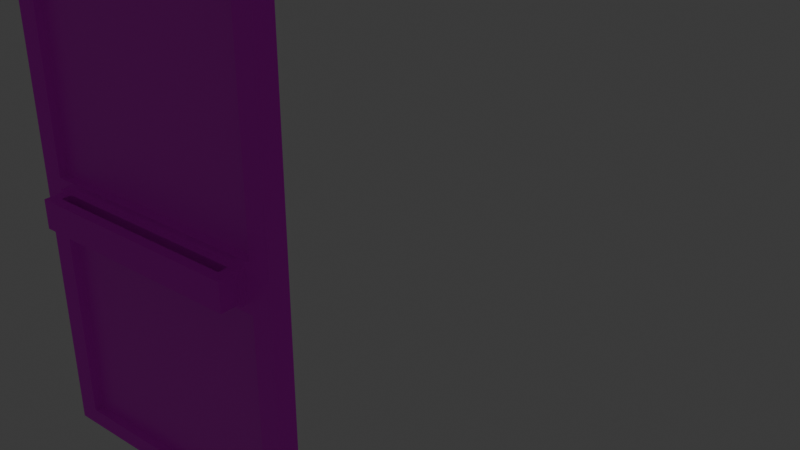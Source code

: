 # Source: OpenAlt_Idle.blend  (saved by Blender 4.2.66; exported with 4.5.12 LTS)
import bpy
from mathutils import Matrix  # noqa: F401  (used for matrix-valued properties, if any)

bpy.ops.wm.read_factory_settings(use_empty=True)
scene = bpy.context.scene
scene.name = 'Scene'

# ---- collections
col_collection = bpy.data.collections.new('Collection'); scene.collection.children.link(col_collection)

# ---- images (referenced by path relative to the original .blend; pixels are not part of the script)
import os
ASSET_DIR = os.environ.get("B2B_ASSET_DIR", "")  # directory of the original .blend (textures are referenced by path, not embedded)
HERE = os.path.dirname(os.path.abspath(__file__))  # packed textures are extracted next to this script under _unpacked/

def load_image(name, relpath, width, height, colorspace="sRGB"):
    """Load a texture the original file referenced (path relative to the .blend, or extracted next to this script)."""
    p = next((c for c in (os.path.join(HERE, relpath), os.path.join(ASSET_DIR, relpath)) if relpath and os.path.exists(c)), "")
    if p:
        img = bpy.data.images.load(p, check_existing=True)
        img.name = name
    else:  # same state as the original file: an image datablock whose file is absent (Cycles renders it pink)
        img = bpy.data.images.new(name, width, height)
        img.source = "FILE"
        img.filepath = "//" + (relpath or name)
    img.colorspace_settings.name = colorspace
    return img
img_skybox_png = load_image('Skybox.png', 'Skybox.png', 1024, 1024, 'sRGB')
img_road_png = load_image('ROAD.png', 'ROAD.png', 1024, 1024, 'sRGB')
img_sidewalk_png = load_image('SideWalk.png', 'SideWalk.png', 1024, 1024, 'sRGB')
img_drop_in_celings_png = load_image('Drop in celings.png', 'Drop in celings.png', 1024, 1024, 'sRGB')
img_drop_in_celings_emissive_map_png = load_image('Drop in celings emissive map.png', 'Drop in celings emissive map.png', 1024, 1024, 'sRGB')
img_wood_paneling_png = load_image('Wood Paneling.png', 'Wood Paneling.png', 1024, 1024, 'sRGB')
img_metal_png = load_image('Metal.png', 'Metal.png', 1024, 1024, 'sRGB')
img_wall_png = load_image('Wall.png', 'Wall.png', 1024, 1024, 'sRGB')
img_wall_white_png = load_image('Wall_White.png', 'Wall_White.png', 1024, 1024, 'sRGB')
img_tile_png = load_image('Tile.png', 'Tile.png', 1024, 1024, 'sRGB')
img_law_office_logo_png = load_image('law office logo.png', 'law office logo.png', 1024, 1024, 'sRGB')

# ---- materials (node trees are filled in below, after node groups)
mat_material_001 = bpy.data.materials.new('Material.001')
mat_material_001.alpha_threshold = 0.0
mat_material_001.use_backface_culling = True
mat_material_001.roughness = 0.5
mat_material_001.line_color = (0.0, 0.0, 0.0, 1.0)
mat_sky = bpy.data.materials.new('Sky')
mat_sky.use_backface_culling = True
mat_sky.use_backface_culling_shadow = True
mat_road = bpy.data.materials.new('Road')
mat_road.use_backface_culling = True
mat_road.use_backface_culling_shadow = True
mat_sidewalk = bpy.data.materials.new('Sidewalk')
mat_car1 = bpy.data.materials.new('Car1')
mat_car_window = bpy.data.materials.new('Car Window')
mat_car_2 = bpy.data.materials.new('Car 2')
mat_dropped_celings = bpy.data.materials.new('Dropped celings')
mat_dropped_celings.use_backface_culling = True
mat_dropped_celings.use_backface_culling_shadow = True
mat_wood_panels = bpy.data.materials.new('Wood Panels')
mat_wood_panels.use_backface_culling = True
mat_wood_panels.use_backface_culling_shadow = True
mat_car_4 = bpy.data.materials.new('Car 4')
mat_metal = bpy.data.materials.new('Metal')
mat_wall = bpy.data.materials.new('Wall')
mat_wallwhite = bpy.data.materials.new('WallWhite')
mat_tile = bpy.data.materials.new('Tile')
mat_lawyer_window = bpy.data.materials.new('Lawyer Window')
mat_lawyer_window.use_backface_culling = True
mat_lawyer_window.use_backface_culling_shadow = True

# ---- material node trees
mat_material_001.use_nodes = True; mat_material_001.node_tree.nodes.clear()
_N = mat_material_001.node_tree.nodes; _L = mat_material_001.node_tree.links
n0 = _N.new('ShaderNodeOutputMaterial'); n0.name = 'Material Output'; n0.location = (300, 300)
n1 = _N.new('ShaderNodeBsdfPrincipled'); n1.name = 'Principled BSDF'; n1.location = (10, 300)
n1.inputs[3].default_value = 1.45
_L.new(n1.outputs[0], n0.inputs[0])
n0.is_active_output = True
mat_sky.use_nodes = True; mat_sky.node_tree.nodes.clear()
_N = mat_sky.node_tree.nodes; _L = mat_sky.node_tree.links
n0 = _N.new('ShaderNodeBsdfPrincipled'); n0.name = 'Principled BSDF'; n0.location = (10, 300)
n0.inputs[28].default_value = 1.1
n1 = _N.new('ShaderNodeOutputMaterial'); n1.name = 'Material Output'; n1.location = (300, 300)
n2 = _N.new('ShaderNodeTexImage'); n2.name = 'Image Texture'; n2.location = (-280, 280)
n2.image = img_skybox_png
n3 = _N.new('ShaderNodeTexImage'); n3.name = 'Image Texture.001'; n3.location = (-280, -240)
n3.image = img_skybox_png
_L.new(n0.outputs[0], n1.inputs[0])
_L.new(n2.outputs[0], n0.inputs[0])
_L.new(n3.outputs[0], n0.inputs[27])
n1.is_active_output = True
mat_road.use_nodes = True; mat_road.node_tree.nodes.clear()
_N = mat_road.node_tree.nodes; _L = mat_road.node_tree.links
n0 = _N.new('ShaderNodeBsdfPrincipled'); n0.name = 'Principled BSDF'; n0.location = (10, 300)
n0.inputs[2].default_value = 1.0
n1 = _N.new('ShaderNodeOutputMaterial'); n1.name = 'Material Output'; n1.location = (300, 300)
n2 = _N.new('ShaderNodeTexImage'); n2.name = 'Image Texture'; n2.location = (-280, 280)
n2.image = img_road_png
_L.new(n0.outputs[0], n1.inputs[0])
_L.new(n2.outputs[0], n0.inputs[0])
n1.is_active_output = True
mat_sidewalk.use_nodes = True; mat_sidewalk.node_tree.nodes.clear()
_N = mat_sidewalk.node_tree.nodes; _L = mat_sidewalk.node_tree.links
n0 = _N.new('ShaderNodeBsdfPrincipled'); n0.name = 'Principled BSDF'; n0.location = (10, 300)
n0.inputs[2].default_value = 1.0
n1 = _N.new('ShaderNodeOutputMaterial'); n1.name = 'Material Output'; n1.location = (300, 300)
n2 = _N.new('ShaderNodeTexImage'); n2.name = 'Image Texture'; n2.location = (-280, 280)
n2.image = img_sidewalk_png
_L.new(n0.outputs[0], n1.inputs[0])
_L.new(n2.outputs[0], n0.inputs[0])
n1.is_active_output = True
mat_car1.use_nodes = True; mat_car1.node_tree.nodes.clear()
_N = mat_car1.node_tree.nodes; _L = mat_car1.node_tree.links
n0 = _N.new('ShaderNodeBsdfPrincipled'); n0.name = 'Principled BSDF'; n0.location = (10, 300)
n0.inputs[0].default_value = (0.8002, 0.658, 0.1613, 1.0)
n0.inputs[2].default_value = 0.3937
n1 = _N.new('ShaderNodeOutputMaterial'); n1.name = 'Material Output'; n1.location = (300, 300)
_L.new(n0.outputs[0], n1.inputs[0])
n1.is_active_output = True
mat_car_window.use_nodes = True; mat_car_window.node_tree.nodes.clear()
_N = mat_car_window.node_tree.nodes; _L = mat_car_window.node_tree.links
n0 = _N.new('ShaderNodeBsdfPrincipled'); n0.name = 'Principled BSDF'; n0.location = (10, 300)
n0.inputs[0].default_value = (0.0, 0.0, 0.0, 1.0)
n0.inputs[2].default_value = 0.0
n1 = _N.new('ShaderNodeOutputMaterial'); n1.name = 'Material Output'; n1.location = (300, 300)
_L.new(n0.outputs[0], n1.inputs[0])
n1.is_active_output = True
mat_car_2.use_nodes = True; mat_car_2.node_tree.nodes.clear()
_N = mat_car_2.node_tree.nodes; _L = mat_car_2.node_tree.links
n0 = _N.new('ShaderNodeBsdfPrincipled'); n0.name = 'Principled BSDF'; n0.location = (10, 300)
n0.inputs[0].default_value = (0.8001, 0.0284, 0.04093, 1.0)
n1 = _N.new('ShaderNodeOutputMaterial'); n1.name = 'Material Output'; n1.location = (300, 300)
_L.new(n0.outputs[0], n1.inputs[0])
n1.is_active_output = True
mat_dropped_celings.use_nodes = True; mat_dropped_celings.node_tree.nodes.clear()
_N = mat_dropped_celings.node_tree.nodes; _L = mat_dropped_celings.node_tree.links
n0 = _N.new('ShaderNodeBsdfPrincipled'); n0.name = 'Principled BSDF'; n0.location = (10, 300)
n0.inputs[28].default_value = 0.8
n1 = _N.new('ShaderNodeOutputMaterial'); n1.name = 'Material Output'; n1.location = (300, 300)
n2 = _N.new('ShaderNodeTexImage'); n2.name = 'Image Texture'; n2.location = (-280, 280)
n2.image = img_drop_in_celings_png
n3 = _N.new('ShaderNodeTexImage'); n3.name = 'Image Texture.001'; n3.location = (-280, -240)
n3.image = img_drop_in_celings_emissive_map_png
_L.new(n0.outputs[0], n1.inputs[0])
_L.new(n2.outputs[0], n0.inputs[0])
_L.new(n3.outputs[0], n0.inputs[27])
n1.is_active_output = True
mat_wood_panels.use_nodes = True; mat_wood_panels.node_tree.nodes.clear()
_N = mat_wood_panels.node_tree.nodes; _L = mat_wood_panels.node_tree.links
n0 = _N.new('ShaderNodeBsdfPrincipled'); n0.name = 'Principled BSDF'; n0.location = (10, 300)
n0.inputs[2].default_value = 1.0
n1 = _N.new('ShaderNodeOutputMaterial'); n1.name = 'Material Output'; n1.location = (300, 300)
n2 = _N.new('ShaderNodeTexImage'); n2.name = 'Image Texture'; n2.location = (-280, 280)
n2.image = img_wood_paneling_png
_L.new(n0.outputs[0], n1.inputs[0])
_L.new(n2.outputs[0], n0.inputs[0])
n1.is_active_output = True
mat_car_4.use_nodes = True; mat_car_4.node_tree.nodes.clear()
_N = mat_car_4.node_tree.nodes; _L = mat_car_4.node_tree.links
n0 = _N.new('ShaderNodeBsdfPrincipled'); n0.name = 'Principled BSDF'; n0.location = (10, 300)
n0.inputs[0].default_value = (0.2776, 0.2948, 0.8001, 1.0)
n1 = _N.new('ShaderNodeOutputMaterial'); n1.name = 'Material Output'; n1.location = (300, 300)
_L.new(n0.outputs[0], n1.inputs[0])
n1.is_active_output = True
mat_metal.use_nodes = True; mat_metal.node_tree.nodes.clear()
_N = mat_metal.node_tree.nodes; _L = mat_metal.node_tree.links
n0 = _N.new('ShaderNodeBsdfPrincipled'); n0.name = 'Principled BSDF'; n0.location = (10, 300)
n0.inputs[1].default_value = 0.7402
n0.inputs[2].default_value = 0.5315
n1 = _N.new('ShaderNodeOutputMaterial'); n1.name = 'Material Output'; n1.location = (300, 300)
n2 = _N.new('ShaderNodeTexImage'); n2.name = 'Image Texture'; n2.location = (-280, 280)
n2.image = img_metal_png
_L.new(n0.outputs[0], n1.inputs[0])
_L.new(n2.outputs[0], n0.inputs[0])
n1.is_active_output = True
mat_wall.use_nodes = True; mat_wall.node_tree.nodes.clear()
_N = mat_wall.node_tree.nodes; _L = mat_wall.node_tree.links
n0 = _N.new('ShaderNodeBsdfPrincipled'); n0.name = 'Principled BSDF'; n0.location = (10, 300)
n1 = _N.new('ShaderNodeOutputMaterial'); n1.name = 'Material Output'; n1.location = (300, 300)
n2 = _N.new('ShaderNodeTexImage'); n2.name = 'Image Texture'; n2.location = (-280, 280)
n2.image = img_wall_png
_L.new(n0.outputs[0], n1.inputs[0])
_L.new(n2.outputs[0], n0.inputs[0])
n1.is_active_output = True
mat_wallwhite.use_nodes = True; mat_wallwhite.node_tree.nodes.clear()
_N = mat_wallwhite.node_tree.nodes; _L = mat_wallwhite.node_tree.links
n0 = _N.new('ShaderNodeBsdfPrincipled'); n0.name = 'Principled BSDF'; n0.location = (10, 300)
n1 = _N.new('ShaderNodeOutputMaterial'); n1.name = 'Material Output'; n1.location = (300, 300)
n2 = _N.new('ShaderNodeTexImage'); n2.name = 'Image Texture'; n2.location = (-280, 280)
n2.image = img_wall_white_png
_L.new(n0.outputs[0], n1.inputs[0])
_L.new(n2.outputs[0], n0.inputs[0])
n1.is_active_output = True
mat_tile.use_nodes = True; mat_tile.node_tree.nodes.clear()
_N = mat_tile.node_tree.nodes; _L = mat_tile.node_tree.links
n0 = _N.new('ShaderNodeBsdfPrincipled'); n0.name = 'Principled BSDF'; n0.location = (10, 300)
n1 = _N.new('ShaderNodeOutputMaterial'); n1.name = 'Material Output'; n1.location = (300, 300)
n2 = _N.new('ShaderNodeTexImage'); n2.name = 'Image Texture'; n2.location = (-280, 280)
n2.image = img_tile_png
_L.new(n0.outputs[0], n1.inputs[0])
_L.new(n2.outputs[0], n0.inputs[0])
n1.is_active_output = True
mat_lawyer_window.use_nodes = True; mat_lawyer_window.node_tree.nodes.clear()
_N = mat_lawyer_window.node_tree.nodes; _L = mat_lawyer_window.node_tree.links
n0 = _N.new('ShaderNodeBsdfPrincipled'); n0.name = 'Principled BSDF'; n0.location = (10, 300)
n1 = _N.new('ShaderNodeOutputMaterial'); n1.name = 'Material Output'; n1.location = (300, 300)
n2 = _N.new('ShaderNodeTexImage'); n2.name = 'Image Texture'; n2.location = (-280, 280)
n2.image = img_law_office_logo_png
_L.new(n0.outputs[0], n1.inputs[0])
_L.new(n2.outputs[0], n0.inputs[0])
_L.new(n2.outputs[1], n0.inputs[4])
n1.is_active_output = True

# ---- world
world_world = bpy.data.worlds.new('World'); scene.world = world_world
world_world.use_nodes = True; world_world.node_tree.nodes.clear()
_N = world_world.node_tree.nodes; _L = world_world.node_tree.links
n0 = _N.new('ShaderNodeOutputWorld'); n0.name = 'World Output'; n0.location = (300, 300)
n1 = _N.new('ShaderNodeBackground'); n1.name = 'Background'; n1.location = (10, 300)
n1.inputs[0].default_value = (0.05088, 0.05088, 0.05088, 1.0)
_L.new(n1.outputs[0], n0.inputs[0])
n0.is_active_output = True
world_world.color = (0.05088, 0.05088, 0.05088)
world_world.sun_shadow_jitter_overblur = 0.0

# ---- meshes
me_cube_001 = bpy.data.meshes.new('Cube.001')
me_cube_001.from_pydata([(-0.5401, -0.03876, 1.023), (0.54, -0.03876, 1.023), (-0.5398, -0.03876, -0.6844), (0.54, -0.03876, -0.6844), (0.54, -0.03876, -0.8733), (-0.5398, -0.03876, -0.8733), (-0.4593, -0.03876, 0.9224), (0.4591, -0.03876, 0.9224), (-0.459, -0.03876, 0.2236), (0.4591, -0.03876, 0.2236), (0.4316, -0.03876, 0.1188), (-0.4315, -0.03876, 0.1188), (-0.4317, -0.03876, -0.005176), (0.4316, -0.03876, -0.005176), (-0.459, -0.03876, -0.7315), (0.4591, -0.03876, -0.7315), (0.4591, -0.03876, -0.8088), (-0.459, -0.03876, -0.8088), (-0.4591, 0.004447, 0.1463), (0.4591, 0.004447, 0.1463), (-0.4593, 0.004447, 0.9224), (0.4591, 0.004447, 0.9224), (0.4591, 0.004447, 0.2236), (-0.4592, 0.004447, 0.2236), (-0.4591, 0.004447, -0.8088), (0.4591, 0.004447, -0.8088), (-0.4593, 0.004447, -0.03268), (0.4591, 0.004447, -0.03268), (0.4591, 0.004447, -0.7315), (-0.4592, 0.004447, -0.7315), (0.4591, -0.03876, 0.1463), (-0.459, -0.03876, 0.1463), (-0.4593, -0.03876, -0.03268), (0.4591, -0.03876, -0.03268), (0.4241, -0.06342, 0.1112), (-0.424, -0.06342, 0.1112), (-0.4242, -0.06342, 0.002365), (0.4241, -0.06342, 0.002365), (0.3979, -0.03876, 0.1463), (-0.3978, -0.03876, 0.1463), (-0.3981, -0.03876, -0.03268), (0.3979, -0.03876, -0.03268), (0.3741, -0.03876, 0.1188), (-0.374, -0.03876, 0.1188), (-0.3742, -0.03876, -0.005176), (0.3741, -0.03876, -0.005176), (0.3816, -0.06342, 0.1112), (-0.3815, -0.06342, 0.1112), (-0.3817, -0.06342, 0.002365), (0.3816, -0.06342, 0.002365), (-0.374, -0.06342, 0.1188), (-0.4315, -0.06342, 0.1188), (0.3741, -0.06342, -0.005176), (0.4316, -0.06342, -0.005176), (0.4316, -0.06342, 0.1188), (-0.4317, -0.06342, -0.005176), (0.3741, -0.06342, 0.1188), (-0.3742, -0.06342, -0.005176), (-0.3815, -0.09199, 0.1112), (-0.424, -0.09199, 0.1112), (0.3816, -0.09199, 0.002365), (0.4241, -0.09199, 0.002365), (0.4241, -0.09199, 0.1112), (-0.4242, -0.09199, 0.002365), (0.3816, -0.09199, 0.1112), (-0.3817, -0.09199, 0.002365), (-0.3815, -0.1301, 0.1112), (-0.424, -0.1301, 0.1112), (0.3816, -0.1301, 0.002365), (0.4241, -0.1301, 0.002365), (0.4241, -0.1301, 0.1112), (-0.4242, -0.1301, 0.002365), (0.3816, -0.1301, 0.1112), (-0.3817, -0.1301, 0.002365), (-3.695e-05, -0.09199, 0.1112), (-3.695e-05, -0.09199, 0.002365), (-3.695e-05, -0.1301, 0.1112), (-3.695e-05, -0.1301, 0.002365), (0.54, 1.144e-05, 1.023), (0.54, 1.144e-05, -0.6844), (-0.54, 1.144e-05, -0.6844), (-0.5401, 0.03878, 1.023), (0.54, 0.03878, 1.023), (-0.5398, 0.03878, -0.6844), (0.54, 0.03878, -0.6844), (0.54, 0.03878, -0.8733), (-0.5398, 0.03878, -0.8733), (-0.4593, 0.03878, 0.9224), (0.4591, 0.03878, 0.9224), (-0.459, 0.03878, 0.2236), (0.4591, 0.03878, 0.2236), (0.4316, 0.03878, 0.1188), (-0.4315, 0.03878, 0.1188), (-0.4317, 0.03878, -0.005176), (0.4316, 0.03878, -0.005176), (-0.459, 0.03878, -0.7315), (0.4591, 0.03878, -0.7315), (0.4591, 0.03878, -0.8088), (-0.459, 0.03878, -0.8088), (-0.4591, -0.004425, 0.1463), (0.4591, -0.004425, 0.1463), (-0.4593, -0.004425, 0.9224), (0.4591, -0.004425, 0.9224), (0.4591, -0.004425, 0.2236), (-0.4592, -0.004425, 0.2236), (-0.4591, -0.004425, -0.8088), (0.4591, -0.004425, -0.8088), (-0.4593, -0.004425, -0.03268), (0.4591, -0.004425, -0.03268), (0.4591, -0.004425, -0.7315), (-0.4592, -0.004425, -0.7315), (0.4591, 0.03878, 0.1463), (-0.459, 0.03878, 0.1463), (-0.4593, 0.03878, -0.03268), (0.4591, 0.03878, -0.03268), (0.4241, 0.06344, 0.1112), (-0.424, 0.06344, 0.1112), (-0.4242, 0.06344, 0.002365), (0.4241, 0.06344, 0.002365), (0.3979, 0.03878, 0.1463), (-0.3978, 0.03878, 0.1463), (-0.3981, 0.03878, -0.03268), (0.3979, 0.03878, -0.03268), (0.3741, 0.03878, 0.1188), (-0.374, 0.03878, 0.1188), (-0.3742, 0.03878, -0.005176), (0.3741, 0.03878, -0.005176), (0.3816, 0.06344, 0.1112), (-0.3815, 0.06344, 0.1112), (-0.3817, 0.06344, 0.002365), (0.3816, 0.06344, 0.002365), (-0.374, 0.06344, 0.1188), (-0.4315, 0.06344, 0.1188), (0.3741, 0.06344, -0.005176), (0.4316, 0.06344, -0.005176), (0.4316, 0.06344, 0.1188), (-0.4317, 0.06344, -0.005176), (0.3741, 0.06344, 0.1188), (-0.3742, 0.06344, -0.005176), (-0.3815, 0.09202, 0.1112), (-0.424, 0.09202, 0.1112), (0.3816, 0.09202, 0.002365), (0.4241, 0.09202, 0.002365), (0.4241, 0.09202, 0.1112), (-0.4242, 0.09202, 0.002365), (0.3816, 0.09202, 0.1112), (-0.3817, 0.09202, 0.002365), (-0.3815, 0.1301, 0.1112), (-0.424, 0.1301, 0.1112), (0.3816, 0.1301, 0.002365), (0.4241, 0.1301, 0.002365), (0.4241, 0.1301, 0.1112), (-0.4242, 0.1301, 0.002365), (0.3816, 0.1301, 0.1112), (-0.3817, 0.1301, 0.002365), (-3.719e-05, 0.09202, 0.1112), (-3.719e-05, 0.09202, 0.002365), (-3.719e-05, 0.1301, 0.1112), (-3.719e-05, 0.1301, 0.002365), (-0.54, 1.144e-05, -0.8733), (0.54, 1.144e-05, -0.8733), (-0.5401, 1.144e-05, 1.023)], [], [(1, 0, 6, 7), (3, 1, 7, 9), (9, 30, 33, 3), (15, 3, 33), (3, 15, 4), (15, 16, 4), (5, 4, 16, 17), (2, 5, 17, 14), (14, 32, 2), (2, 32, 0), (31, 8, 0, 32), (6, 0, 8), (11, 12, 55, 51), (31, 18, 23, 8), (7, 21, 22, 9), (30, 19, 18, 31, 39, 38), (8, 23, 20, 6), (9, 22, 19, 30), (6, 20, 21, 7), (17, 24, 29, 14), (33, 27, 28, 15), (16, 25, 24, 17), (14, 29, 26, 32), (15, 28, 25, 16), (32, 26, 27, 33, 41, 40), (24, 25, 28, 27, 26, 29), (18, 19, 22, 21, 20, 23), (42, 10, 30, 38), (44, 12, 32, 40), (10, 13, 33, 30), (12, 11, 31, 32), (34, 46, 64, 62), (45, 13, 53, 52), (13, 10, 54, 53), (43, 11, 51, 50), (10, 42, 56, 54), (42, 43, 50, 56), (12, 44, 57, 55), (44, 45, 52, 57), (46, 49, 60, 64), (56, 50, 57, 52), (13, 45, 41, 33), (45, 44, 40, 41), (11, 43, 39, 31), (43, 42, 38, 39), (35, 47, 50, 51), (37, 49, 52, 53), (34, 37, 53, 54), (36, 35, 51, 55), (46, 34, 54, 56), (48, 36, 55, 57), (49, 46, 56, 52), (47, 48, 57, 50), (59, 63, 71, 67), (63, 65, 73, 71), (37, 34, 62, 61), (47, 35, 59, 58), (48, 47, 58, 65), (36, 48, 65, 63), (35, 36, 63, 59), (49, 37, 61, 60), (66, 67, 71, 73), (70, 72, 68, 69), (60, 61, 69, 68), (60, 68, 77, 75), (62, 64, 72, 70), (61, 62, 70, 69), (58, 59, 67, 66), (66, 73, 77, 76), (74, 75, 77, 76), (64, 60, 75, 74), (73, 65, 75, 77), (68, 72, 76, 77), (58, 66, 76, 74), (72, 64, 74, 76), (65, 58, 74, 75), (5, 2, 80, 159), (1, 3, 79, 78), (4, 5, 159, 160), (2, 0, 161, 80), (3, 4, 160, 79), (0, 1, 78, 161), (82, 88, 87, 81), (84, 90, 88, 82), (90, 84, 114, 111), (96, 114, 84), (84, 85, 96), (96, 85, 97), (86, 98, 97, 85), (83, 95, 98, 86), (95, 83, 113), (83, 81, 113), (112, 113, 81, 89), (87, 89, 81), (92, 132, 136, 93), (112, 89, 104, 99), (88, 90, 103, 102), (111, 119, 120, 112, 99, 100), (89, 87, 101, 104), (90, 111, 100, 103), (87, 88, 102, 101), (98, 95, 110, 105), (114, 96, 109, 108), (97, 98, 105, 106), (95, 113, 107, 110), (96, 97, 106, 109), (113, 121, 122, 114, 108, 107), (105, 110, 107, 108, 109, 106), (99, 104, 101, 102, 103, 100), (123, 119, 111, 91), (125, 121, 113, 93), (91, 111, 114, 94), (93, 113, 112, 92), (115, 143, 145, 127), (126, 133, 134, 94), (94, 134, 135, 91), (124, 131, 132, 92), (91, 135, 137, 123), (123, 137, 131, 124), (93, 136, 138, 125), (125, 138, 133, 126), (127, 145, 141, 130), (137, 133, 138, 131), (94, 114, 122, 126), (126, 122, 121, 125), (92, 112, 120, 124), (124, 120, 119, 123), (116, 132, 131, 128), (118, 134, 133, 130), (115, 135, 134, 118), (117, 136, 132, 116), (127, 137, 135, 115), (129, 138, 136, 117), (130, 133, 137, 127), (128, 131, 138, 129), (140, 148, 152, 144), (144, 152, 154, 146), (118, 142, 143, 115), (128, 139, 140, 116), (129, 146, 139, 128), (117, 144, 146, 129), (116, 140, 144, 117), (130, 141, 142, 118), (147, 154, 152, 148), (151, 150, 149, 153), (141, 149, 150, 142), (141, 156, 158, 149), (143, 151, 153, 145), (142, 150, 151, 143), (139, 147, 148, 140), (147, 157, 158, 154), (155, 157, 158, 156), (145, 155, 156, 141), (154, 158, 156, 146), (149, 158, 157, 153), (139, 155, 157, 147), (153, 157, 155, 145), (146, 156, 155, 139), (86, 159, 80, 83), (82, 78, 79, 84), (85, 160, 159, 86), (83, 80, 161, 81), (84, 79, 160, 85), (81, 161, 78, 82)])
me_cube_001.polygons.foreach_set('material_index', [10, 10, 10, 10, 10, 10, 10, 10, 10, 10, 10, 10, 10, 10, 10, 10, 10, 10, 10, 10, 10, 10, 10, 10, 10, 14, 14, 10, 10, 10, 10, 10, 10, 10, 10, 10, 10, 10, 10, 10, 10, 10, 10, 10, 10, 10, 10, 10, 10, 10, 10, 10, 10, 10, 10, 10, 10, 10, 10, 10, 10, 10, 10, 10, 10, 10, 10, 10, 10, 10, 10, 10, 10, 10, 10, 10, 10, 10, 10, 10, 10, 10, 10, 10, 10, 10, 10, 10, 10, 10, 10, 10, 10, 10, 10, 10, 10, 10, 10, 10, 10, 10, 10, 10, 10, 10, 10, 14, 14, 10, 10, 10, 10, 10, 10, 10, 10, 10, 10, 10, 10, 10, 10, 10, 10, 10, 10, 10, 10, 10, 10, 10, 10, 10, 10, 10, 10, 10, 10, 10, 10, 10, 10, 10, 10, 10, 10, 10, 10, 10, 10, 10, 10, 10, 10, 10, 10, 10, 10, 10, 10, 10, 10, 10])
_uv = me_cube_001.uv_layers.new(name='UVMap')
_uv.uv.foreach_set('vector', [1.6, 2.193, -0.39, 2.193, -0.2411, 2.008, 1.451, 2.008, 1.6, -0.952, 1.6, 2.193, 1.451, 2.008, 1.451, 0.7205, 1.451, 0.7205, 1.451, 0.5781, 1.451, 0.2484, 1.6, -0.952, 1.451, -1.039, 1.6, -0.952, 1.451, 0.2484, 1.6, -0.952, 1.451, -1.039, 1.6, -1.3, 1.451, -1.039, 1.451, -1.181, 1.6, -1.3, -0.3894, -1.3, 1.6, -1.3, 1.451, -1.181, -0.2406, -1.181, -0.3895, -0.952, -0.3894, -1.3, -0.2406, -1.181, -0.2406, -1.039, -0.2406, -1.039, -0.2411, 0.2484, -0.3895, -0.952, -0.3895, -0.952, -0.2411, 0.2484, -0.39, 2.193, -0.2406, 0.5781, -0.2406, 0.7205, -0.39, 2.193, -0.2411, 0.2484, -0.2411, 2.008, -0.39, 2.193, -0.2406, 0.7205, -0.19, 0.5274, -0.1904, 0.2991, -0.1904, 0.2991, -0.19, 0.5274, 0.9976, -0.4555, 1.036, -0.4998, 1.139, -0.2665, 1.082, -0.2559, 0.03821, 1.409, 0.001954, 1.44, 0.01025, -0.2203, 0.05481, -0.2083, 0.1009, -0.3506, 0.07398, -0.393, 1.036, -0.4998, 0.9976, -0.4555, 0.9379, -0.4485, 0.1607, -0.3576, 1.082, -0.2559, 1.139, -0.2665, 0.782, 1.453, 0.7503, 1.411, 0.05481, -0.2083, 0.01025, -0.2203, 0.07398, -0.393, 0.1009, -0.3506, 0.7503, 1.411, 0.782, 1.453, 0.001954, 1.44, 0.03821, 1.409, 0.9976, -0.4555, 1.036, -0.4998, 1.139, -0.2665, 1.082, -0.2559, 0.03821, 1.409, 0.001954, 1.44, 0.01025, -0.2203, 0.05481, -0.2083, 0.1009, -0.3506, 0.07398, -0.393, 1.036, -0.4998, 0.9976, -0.4555, 1.082, -0.2559, 1.139, -0.2665, 0.782, 1.453, 0.7503, 1.411, 0.05481, -0.2083, 0.01025, -0.2203, 0.07398, -0.393, 0.1009, -0.3506, 0.7503, 1.411, 0.782, 1.453, 0.001954, 1.44, 0.03821, 1.409, 0.08568, 1.409, 0.7028, 1.411, 0.0, 0.0, 0.0, 0.0, 0.0, 0.0, 0.0, 0.0, 0.0, 0.0, 0.0, 0.0, 0.0, 0.0, 0.0, 0.0, 0.0, 0.0, 0.0, 0.0, 0.0, 0.0, 0.0, 0.0, 1.294, 0.5274, 1.4, 0.5274, 1.451, 0.5781, 1.338, 0.5781, -0.08433, 0.2991, -0.1904, 0.2991, -0.2411, 0.2484, -0.1283, 0.2484, 1.4, 0.5274, 1.4, 0.2991, 1.451, 0.2484, 1.451, 0.5781, -0.1904, 0.2991, -0.19, 0.5274, -0.2406, 0.5781, -0.2411, 0.2484, 1.386, 0.5135, 1.308, 0.5135, 1.308, 0.5135, 1.386, 0.5135, 1.294, 0.2991, 1.4, 0.2991, 1.4, 0.2991, 1.294, 0.2991, 1.4, 0.2991, 1.4, 0.5274, 1.4, 0.5274, 1.4, 0.2991, -0.08399, 0.5274, -0.19, 0.5274, -0.19, 0.5274, -0.08399, 0.5274, 1.4, 0.5274, 1.294, 0.5274, 1.294, 0.5274, 1.4, 0.5274, 1.294, 0.5274, -0.08399, 0.5274, -0.08399, 0.5274, 1.294, 0.5274, -0.1904, 0.2991, -0.08433, 0.2991, -0.08433, 0.2991, -0.1904, 0.2991, -0.08433, 0.2991, 1.294, 0.2991, 1.294, 0.2991, -0.08433, 0.2991, 1.308, 0.5135, 1.308, 0.313, 1.308, 0.313, 1.308, 0.5135, 1.294, 0.5274, -0.08399, 0.5274, -0.08433, 0.2991, 1.294, 0.2991, 1.4, 0.2991, 1.294, 0.2991, 1.338, 0.2484, 1.451, 0.2484, 1.294, 0.2991, -0.08433, 0.2991, -0.1283, 0.2484, 1.338, 0.2484, -0.19, 0.5274, -0.08399, 0.5274, -0.1278, 0.5781, -0.2406, 0.5781, -0.08399, 0.5274, 1.294, 0.5274, 1.338, 0.5781, -0.1278, 0.5781, -0.1761, 0.5135, -0.0979, 0.5135, -0.08399, 0.5274, -0.19, 0.5274, 1.386, 0.313, 1.308, 0.313, 1.294, 0.2991, 1.4, 0.2991, 1.386, 0.5135, 1.386, 0.313, 1.4, 0.2991, 1.4, 0.5274, -0.1764, 0.313, -0.1761, 0.5135, -0.19, 0.5274, -0.1904, 0.2991, 1.308, 0.5135, 1.386, 0.5135, 1.4, 0.5274, 1.294, 0.5274, -0.0982, 0.313, -0.1764, 0.313, -0.1904, 0.2991, -0.08433, 0.2991, 1.308, 0.313, 1.308, 0.5135, 1.294, 0.5274, 1.294, 0.2991, -0.0979, 0.5135, -0.0982, 0.313, -0.08433, 0.2991, -0.08399, 0.5274, -0.1761, 0.5135, -0.1764, 0.313, -0.1764, 0.313, -0.1761, 0.5135, -0.1764, 0.313, -0.0982, 0.313, -0.0982, 0.313, -0.1764, 0.313, 1.386, 0.313, 1.386, 0.5135, 1.386, 0.5135, 1.386, 0.313, -0.0979, 0.5135, -0.1761, 0.5135, -0.1761, 0.5135, -0.0979, 0.5135, -0.0982, 0.313, -0.0979, 0.5135, -0.0979, 0.5135, -0.0982, 0.313, -0.1764, 0.313, -0.0982, 0.313, -0.0982, 0.313, -0.1764, 0.313, -0.1761, 0.5135, -0.1764, 0.313, -0.1764, 0.313, -0.1761, 0.5135, 1.308, 0.313, 1.386, 0.313, 1.386, 0.313, 1.308, 0.313, -0.0979, 0.5135, -0.1761, 0.5135, -0.1764, 0.313, -0.0982, 0.313, 1.386, 0.5135, 1.308, 0.5135, 1.308, 0.313, 1.386, 0.313, 1.308, 0.313, 1.386, 0.313, 1.386, 0.313, 1.308, 0.313, 1.308, 0.313, 1.308, 0.313, 1.308, 0.313, 1.308, 0.313, 1.386, 0.5135, 1.308, 0.5135, 1.308, 0.5135, 1.386, 0.5135, 1.386, 0.313, 1.386, 0.5135, 1.386, 0.5135, 1.386, 0.313, -0.0979, 0.5135, -0.1761, 0.5135, -0.1761, 0.5135, -0.0979, 0.5135, -0.0979, 0.5135, -0.0982, 0.313, -0.0982, 0.313, -0.0979, 0.5135, 1.308, 0.5135, 1.308, 0.313, 1.308, 0.313, 1.308, 0.5135, 1.308, 0.5135, 1.308, 0.313, 1.308, 0.313, 1.308, 0.5135, -0.0982, 0.313, -0.0982, 0.313, -0.0982, 0.313, -0.0982, 0.313, 1.308, 0.313, 1.308, 0.5135, 1.308, 0.5135, 1.308, 0.313, -0.0979, 0.5135, -0.0979, 0.5135, -0.0979, 0.5135, -0.0979, 0.5135, 1.308, 0.5135, 1.308, 0.5135, 1.308, 0.5135, 1.308, 0.5135, -0.0982, 0.313, -0.0979, 0.5135, -0.0979, 0.5135, -0.0982, 0.313, 0.9976, -0.4555, 1.082, -0.2559, 1.139, -0.2665, 1.036, -0.4998, 0.03821, 1.409, 0.05481, -0.2083, 0.01025, -0.2203, 0.001954, 1.44, 0.1009, -0.3506, 0.9976, -0.4555, 1.036, -0.4998, 0.07398, -0.393, 1.082, -0.2559, 0.7503, 1.411, 0.782, 1.453, 1.139, -0.2665, 0.05481, -0.2083, 0.1009, -0.3506, 0.07398, -0.393, 0.01025, -0.2203, 0.7503, 1.411, 0.03821, 1.409, 0.001954, 1.44, 0.782, 1.453, 1.6, 2.193, 1.451, 2.008, -0.2411, 2.008, -0.39, 2.193, 1.6, -0.952, 1.451, 0.7205, 1.451, 2.008, 1.6, 2.193, 1.451, 0.7205, 1.6, -0.952, 1.451, 0.2484, 1.451, 0.5781, 1.451, -1.039, 1.451, 0.2484, 1.6, -0.952, 1.6, -0.952, 1.6, -1.3, 1.451, -1.039, 1.451, -1.039, 1.6, -1.3, 1.451, -1.181, -0.3894, -1.3, -0.2406, -1.181, 1.451, -1.181, 1.6, -1.3, -0.3895, -0.952, -0.2406, -1.039, -0.2406, -1.181, -0.3894, -1.3, -0.2406, -1.039, -0.3895, -0.952, -0.2411, 0.2484, -0.3895, -0.952, -0.39, 2.193, -0.2411, 0.2484, -0.2406, 0.5781, -0.2411, 0.2484, -0.39, 2.193, -0.2406, 0.7205, -0.2411, 2.008, -0.2406, 0.7205, -0.39, 2.193, -0.19, 0.5274, -0.19, 0.5274, -0.1904, 0.2991, -0.1904, 0.2991, 0.9976, -0.4555, 1.082, -0.2559, 1.139, -0.2665, 1.036, -0.4998, 0.03821, 1.409, 0.05481, -0.2083, 0.01025, -0.2203, 0.001954, 1.44, 0.1009, -0.3506, 0.1607, -0.3576, 0.9379, -0.4485, 0.9976, -0.4555, 1.036, -0.4998, 0.07398, -0.393, 1.082, -0.2559, 0.7503, 1.411, 0.782, 1.453, 1.139, -0.2665, 0.05481, -0.2083, 0.1009, -0.3506, 0.07398, -0.393, 0.01025, -0.2203, 0.7503, 1.411, 0.03821, 1.409, 0.001954, 1.44, 0.782, 1.453, 0.9976, -0.4555, 1.082, -0.2559, 1.139, -0.2665, 1.036, -0.4998, 0.03821, 1.409, 0.05481, -0.2083, 0.01025, -0.2203, 0.001954, 1.44, 0.1009, -0.3506, 0.9976, -0.4555, 1.036, -0.4998, 0.07398, -0.393, 1.082, -0.2559, 0.7503, 1.411, 0.782, 1.453, 1.139, -0.2665, 0.05481, -0.2083, 0.1009, -0.3506, 0.07398, -0.393, 0.01025, -0.2203, 0.7503, 1.411, 0.7028, 1.411, 0.08568, 1.409, 0.03821, 1.409, 0.001954, 1.44, 0.782, 1.453, 0.0, 0.0, 0.0, 0.0, 0.0, 0.0, 0.0, 0.0, 0.0, 0.0, 0.0, 0.0, 0.0, 0.0, 0.0, 0.0, 0.0, 0.0, 0.0, 0.0, 0.0, 0.0, 0.0, 0.0, 1.294, 0.5274, 1.338, 0.5781, 1.451, 0.5781, 1.4, 0.5274, -0.08433, 0.2991, -0.1283, 0.2484, -0.2411, 0.2484, -0.1904, 0.2991, 1.4, 0.5274, 1.451, 0.5781, 1.451, 0.2484, 1.4, 0.2991, -0.1904, 0.2991, -0.2411, 0.2484, -0.2406, 0.5781, -0.19, 0.5274, 1.386, 0.5135, 1.386, 0.5135, 1.308, 0.5135, 1.308, 0.5135, 1.294, 0.2991, 1.294, 0.2991, 1.4, 0.2991, 1.4, 0.2991, 1.4, 0.2991, 1.4, 0.2991, 1.4, 0.5274, 1.4, 0.5274, -0.08399, 0.5274, -0.08399, 0.5274, -0.19, 0.5274, -0.19, 0.5274, 1.4, 0.5274, 1.4, 0.5274, 1.294, 0.5274, 1.294, 0.5274, 1.294, 0.5274, 1.294, 0.5274, -0.08399, 0.5274, -0.08399, 0.5274, -0.1904, 0.2991, -0.1904, 0.2991, -0.08433, 0.2991, -0.08433, 0.2991, -0.08433, 0.2991, -0.08433, 0.2991, 1.294, 0.2991, 1.294, 0.2991, 1.308, 0.5135, 1.308, 0.5135, 1.308, 0.313, 1.308, 0.313, 1.294, 0.5274, 1.294, 0.2991, -0.08433, 0.2991, -0.08399, 0.5274, 1.4, 0.2991, 1.451, 0.2484, 1.338, 0.2484, 1.294, 0.2991, 1.294, 0.2991, 1.338, 0.2484, -0.1283, 0.2484, -0.08433, 0.2991, -0.19, 0.5274, -0.2406, 0.5781, -0.1278, 0.5781, -0.08399, 0.5274, -0.08399, 0.5274, -0.1278, 0.5781, 1.338, 0.5781, 1.294, 0.5274, -0.1761, 0.5135, -0.19, 0.5274, -0.08399, 0.5274, -0.0979, 0.5135, 1.386, 0.313, 1.4, 0.2991, 1.294, 0.2991, 1.308, 0.313, 1.386, 0.5135, 1.4, 0.5274, 1.4, 0.2991, 1.386, 0.313, -0.1764, 0.313, -0.1904, 0.2991, -0.19, 0.5274, -0.1761, 0.5135, 1.308, 0.5135, 1.294, 0.5274, 1.4, 0.5274, 1.386, 0.5135, -0.0982, 0.313, -0.08433, 0.2991, -0.1904, 0.2991, -0.1764, 0.313, 1.308, 0.313, 1.294, 0.2991, 1.294, 0.5274, 1.308, 0.5135, -0.0979, 0.5135, -0.08399, 0.5274, -0.08433, 0.2991, -0.0982, 0.313, -0.1761, 0.5135, -0.1761, 0.5135, -0.1764, 0.313, -0.1764, 0.313, -0.1764, 0.313, -0.1764, 0.313, -0.0982, 0.313, -0.0982, 0.313, 1.386, 0.313, 1.386, 0.313, 1.386, 0.5135, 1.386, 0.5135, -0.0979, 0.5135, -0.0979, 0.5135, -0.1761, 0.5135, -0.1761, 0.5135, -0.0982, 0.313, -0.0982, 0.313, -0.0979, 0.5135, -0.0979, 0.5135, -0.1764, 0.313, -0.1764, 0.313, -0.0982, 0.313, -0.0982, 0.313, -0.1761, 0.5135, -0.1761, 0.5135, -0.1764, 0.313, -0.1764, 0.313, 1.308, 0.313, 1.308, 0.313, 1.386, 0.313, 1.386, 0.313, -0.0979, 0.5135, -0.0982, 0.313, -0.1764, 0.313, -0.1761, 0.5135, 1.386, 0.5135, 1.386, 0.313, 1.308, 0.313, 1.308, 0.5135, 1.308, 0.313, 1.308, 0.313, 1.386, 0.313, 1.386, 0.313, 1.308, 0.313, 1.308, 0.313, 1.308, 0.313, 1.308, 0.313, 1.386, 0.5135, 1.386, 0.5135, 1.308, 0.5135, 1.308, 0.5135, 1.386, 0.313, 1.386, 0.313, 1.386, 0.5135, 1.386, 0.5135, -0.0979, 0.5135, -0.0979, 0.5135, -0.1761, 0.5135, -0.1761, 0.5135, -0.0979, 0.5135, -0.0979, 0.5135, -0.0982, 0.313, -0.0982, 0.313, 1.308, 0.5135, 1.308, 0.5135, 1.308, 0.313, 1.308, 0.313, 1.308, 0.5135, 1.308, 0.5135, 1.308, 0.313, 1.308, 0.313, -0.0982, 0.313, -0.0982, 0.313, -0.0982, 0.313, -0.0982, 0.313, 1.308, 0.313, 1.308, 0.313, 1.308, 0.5135, 1.308, 0.5135, -0.0979, 0.5135, -0.0979, 0.5135, -0.0979, 0.5135, -0.0979, 0.5135, 1.308, 0.5135, 1.308, 0.5135, 1.308, 0.5135, 1.308, 0.5135, -0.0982, 0.313, -0.0982, 0.313, -0.0979, 0.5135, -0.0979, 0.5135, 0.9976, -0.4555, 1.036, -0.4998, 1.139, -0.2665, 1.082, -0.2559, 0.03821, 1.409, 0.001954, 1.44, 0.01025, -0.2203, 0.05481, -0.2083, 0.1009, -0.3506, 0.07398, -0.393, 1.036, -0.4998, 0.9976, -0.4555, 1.082, -0.2559, 1.139, -0.2665, 0.782, 1.453, 0.7503, 1.411, 0.05481, -0.2083, 0.01025, -0.2203, 0.07398, -0.393, 0.1009, -0.3506, 0.7503, 1.411, 0.782, 1.453, 0.001954, 1.44, 0.03821, 1.409])
me_cube_001.materials.append(mat_material_001)
me_cube_001.materials.append(mat_sky)
me_cube_001.materials.append(mat_road)
me_cube_001.materials.append(mat_sidewalk)
me_cube_001.materials.append(mat_car1)
me_cube_001.materials.append(mat_car_window)
me_cube_001.materials.append(mat_car_2)
me_cube_001.materials.append(mat_dropped_celings)
me_cube_001.materials.append(mat_wood_panels)
me_cube_001.materials.append(mat_car_4)
me_cube_001.materials.append(mat_metal)
me_cube_001.materials.append(mat_wall)
me_cube_001.materials.append(mat_wallwhite)
me_cube_001.materials.append(mat_tile)
me_cube_001.materials.append(mat_lawyer_window)
me_cube_001.use_mirror_vertex_groups = False
me_cube_001.update()
me_cube_001.normals_split_custom_set([tuple(v) for v in zip(*[iter([0.0, -1.0, -3.71e-08, 0.0, -1.0, -3.71e-08, 0.0, -1.0, -3.71e-08, 0.0, -1.0, -3.71e-08, 0.0, -1.0, 0.0, 0.0, -1.0, 0.0, 0.0, -1.0, 0.0, 0.0, -1.0, 0.0, 0.0, -1.0, 0.0, 0.0, -1.0, 0.0, 0.0, -1.0, 0.0, 0.0, -1.0, 0.0, 0.0, -1.0, 0.0, 0.0, -1.0, 0.0, 0.0, -1.0, 0.0, 0.0, -1.0, 0.0, 0.0, -1.0, 0.0, 0.0, -1.0, 0.0, 0.0, -1.0, 0.0, 0.0, -1.0, 0.0, 0.0, -1.0, 0.0, 0.0, -1.0, 0.0, 0.0, -1.0, 0.0, 0.0, -1.0, 0.0, 0.0, -1.0, 0.0, 0.0, -1.0, 1.439e-08, 0.0, -1.0, 1.439e-08, 0.0, -1.0, 1.439e-08, 0.0, -1.0, 1.439e-08, 0.0, -1.0, 0.0, 0.0, -1.0, 0.0, 0.0, -1.0, 0.0, 0.0, -1.0, 0.0, 0.0, -1.0, 0.0, 0.0, -1.0, 0.0, 0.0, -1.0, 0.0, 0.0, -1.0, 0.0, 0.0, -1.0, 0.0, 0.0, -1.0, 0.0, 0.0, -1.0, 0.0, 0.0, -1.0, 0.0, 0.0, -1.0, 0.0, -1.0, 0.0, 0.001617, -1.0, 0.0, 0.001617, -1.0, 0.0, 0.001617, -1.0, 0.0, 0.001617, 1.0, 0.00319, 0.0002744, 1.0, 0.00319, 0.0002744, 1.0, 0.00319, 0.0002744, 1.0, 0.00319, 0.0002744, -1.0, 0.0, 0.0, -1.0, 0.0, 0.0, -1.0, 0.0, 0.0, -1.0, 0.0, 0.0, 0.0, 0.0, 1.0, 0.0, 0.0, 1.0, 0.0, 0.0, 1.0, 0.0, 0.0, 1.0, 0.0, 0.0, 1.0, 0.0, 0.0, 1.0, 1.0, 0.001511, 0.0002805, 1.0, 0.001511, 0.0002805, 1.0, 0.001511, 0.0002805, 1.0, 0.001511, 0.0002805, -1.0, 0.0, 0.0, -1.0, 0.0, 0.0, -1.0, 0.0, 0.0, -1.0, 0.0, 0.0, 0.0, 0.0, -1.0, 0.0, 0.0, -1.0, 0.0, 0.0, -1.0, 0.0, 0.0, -1.0, 1.0, 0.00319, 0.0002744, 1.0, 0.00319, 0.0002744, 1.0, 0.00319, 0.0002744, 1.0, 0.00319, 0.0002744, -1.0, 0.0, 0.0, -1.0, 0.0, 0.0, -1.0, 0.0, 0.0, -1.0, 0.0, 0.0, 0.0, 0.0, 1.0, 0.0, 0.0, 1.0, 0.0, 0.0, 1.0, 0.0, 0.0, 1.0, 1.0, 0.001511, 0.0002805, 1.0, 0.001511, 0.0002805, 1.0, 0.001511, 0.0002805, 1.0, 0.001511, 0.0002805, -1.0, 0.0, 0.0, -1.0, 0.0, 0.0, -1.0, 0.0, 0.0, -1.0, 0.0, 0.0, 0.0, 0.0, -1.0, 0.0, 0.0, -1.0, 0.0, 0.0, -1.0, 0.0, 0.0, -1.0, 0.0, 0.0, -1.0, 0.0, 0.0, -1.0, 0.0, -1.0, 9.762e-11, 0.0, -1.0, 9.762e-11, 0.0, -1.0, 9.762e-11, 0.0, -1.0, 9.762e-11, 0.0, -1.0, 9.762e-11, 0.0, -1.0, 9.762e-11, 0.0, -1.0, 9.762e-11, 0.0, -1.0, 9.762e-11, 0.0, -1.0, 9.762e-11, 0.0, -1.0, 9.762e-11, 0.0, -1.0, 9.762e-11, 0.0, -1.0, 9.762e-11, 0.0, -1.0, 0.0, 0.0, -1.0, 0.0, 0.0, -1.0, 0.0, 0.0, -1.0, 0.0, 0.0, -1.0, 0.0, 0.0, -1.0, 0.0, 0.0, -1.0, 0.0, 0.0, -1.0, 0.0, 0.0, -1.0, 0.0, 0.0, -1.0, 0.0, 0.0, -1.0, 0.0, 0.0, -1.0, 0.0, 0.0, -1.0, 1.943e-08, 0.0, -1.0, 1.943e-08, 0.0, -1.0, 1.943e-08, 0.0, -1.0, 1.943e-08, 0.0, 0.0, 1.0, 0.0, 0.0, 1.0, 0.0, 0.0, 1.0, 0.0, 0.0, 1.0, 0.0, 0.0, -1.0, 0.0, 0.0, -1.0, 0.0, 0.0, -1.0, 0.0, 0.0, -1.0, 1.0, 0.0, 0.0, 1.0, 0.0, 0.0, 1.0, 0.0, 0.0, 1.0, 0.0, 0.0, 0.0, 0.0, 1.0, 0.0, 0.0, 1.0, 0.0, 0.0, 1.0, 0.0, 0.0, 1.0, 0.0, 0.0, 1.0, 0.0, 0.0, 1.0, 0.0, 0.0, 1.0, 0.0, 0.0, 1.0, 0.0, 0.0, 1.0, 0.0, 0.0, 1.0, 0.0, 0.0, 1.0, 0.0, 0.0, 1.0, 0.0, 0.0, -1.0, 0.0, 0.0, -1.0, 0.0, 0.0, -1.0, 0.0, 0.0, -1.0, 0.0, 0.0, -1.0, 0.0, 0.0, -1.0, 0.0, 0.0, -1.0, 0.0, 0.0, -1.0, -1.0, 0.0, 0.0001073, -1.0, 0.0, 0.0001073, -1.0, 0.0, 0.0001073, -1.0, 0.0, 0.0001073, 0.0, -1.0, 0.0, 0.0, -1.0, 0.0, 0.0, -1.0, 0.0, 0.0, -1.0, 0.0, 0.0, -1.0, 0.0, 0.0, -1.0, 0.0, 0.0, -1.0, 0.0, 0.0, -1.0, 0.0, 0.0, -1.0, 0.0, 0.0, -1.0, 0.0, 0.0, -1.0, 0.0, 0.0, -1.0, 0.0, 0.0, -1.0, 1.426e-07, 0.0, -1.0, 1.426e-07, 0.0, -1.0, 1.426e-07, 0.0, -1.0, 1.426e-07, 0.0, -1.0, 0.0, 0.0, -1.0, 0.0, 0.0, -1.0, 0.0, 0.0, -1.0, 0.0, 0.0, -1.0, 0.0, 0.0, -1.0, 0.0, 0.0, -1.0, 0.0, 0.0, -1.0, 0.0, 0.0, -1.0, 0.0, 0.0, -1.0, 0.0, 0.0, -1.0, 0.0, 0.0, -1.0, 0.0, 0.0, -1.0, 0.0, 0.0, -1.0, 0.0, 0.0, -1.0, 0.0, 0.0, -1.0, 0.0, 0.0, -1.0, -2.072e-09, 0.0, -1.0, -2.072e-09, 0.0, -1.0, -2.072e-09, 0.0, -1.0, -2.072e-09, 0.0, -1.0, 0.0, 0.0, -1.0, 0.0, 0.0, -1.0, 0.0, 0.0, -1.0, 0.0, 0.0, -1.0, 0.0, 0.0, -1.0, 0.0, 0.0, -1.0, 0.0, 0.0, -1.0, 0.0, 0.0, -1.0, 1.036e-09, 0.0, -1.0, 1.036e-09, 0.0, -1.0, 1.036e-09, 0.0, -1.0, 1.036e-09, 0.0, -1.0, 3.108e-09, 0.0, -1.0, 3.108e-09, 0.0, -1.0, 3.108e-09, 0.0, -1.0, 3.108e-09, -1.0, 0.0, 0.001616, -1.0, 0.0, 0.001616, -1.0, 0.0, 0.001616, -1.0, 0.0, 0.001616, 0.0, 0.0, -1.0, 0.0, 0.0, -1.0, 0.0, 0.0, -1.0, 0.0, 0.0, -1.0, 1.0, 0.0, 0.0, 1.0, 0.0, 0.0, 1.0, 0.0, 0.0, 1.0, 0.0, 0.0, 0.0, 0.0, 1.0, 0.0, 0.0, 1.0, 0.0, 0.0, 1.0, 0.0, 0.0, 1.0, 1.0, 0.0, -0.001511, 1.0, 0.0, -0.001511, 1.0, 0.0, -0.001511, 1.0, 0.0, -0.001511, 0.0, 0.0, -1.0, 0.0, 0.0, -1.0, 0.0, 0.0, -1.0, 0.0, 0.0, -1.0, -1.0, 0.0, 0.001616, -1.0, 0.0, 0.001616, -1.0, 0.0, 0.001616, -1.0, 0.0, 0.001616, 0.0, 0.0, -1.0, 0.0, 0.0, -1.0, 0.0, 0.0, -1.0, 0.0, 0.0, -1.0, 0.0, -1.0, 0.0, 0.0, -1.0, 0.0, 0.0, -1.0, 0.0, 0.0, -1.0, 0.0, 0.0, -1.0, 0.0, 0.0, -1.0, 0.0, 0.0, -1.0, 0.0, 0.0, -1.0, 0.0, 0.0, 0.0, -1.0, 0.0, 0.0, -1.0, 0.0, 0.0, -1.0, 0.0, 0.0, -1.0, 0.0, 0.0, -1.0, 0.0, 0.0, -1.0, 0.0, 0.0, -1.0, 0.0, 0.0, -1.0, 0.0, 0.0, 1.0, 0.0, 0.0, 1.0, 0.0, 0.0, 1.0, 0.0, 0.0, 1.0, 1.0, 0.0, 0.0, 1.0, 0.0, 0.0, 1.0, 0.0, 0.0, 1.0, 0.0, 0.0, 0.0, 0.0, 1.0, 0.0, 0.0, 1.0, 0.0, 0.0, 1.0, 0.0, 0.0, 1.0, 0.0, -1.0, 8.966e-08, 0.0, -1.0, 8.966e-08, 0.0, -1.0, 8.966e-08, 0.0, -1.0, 8.966e-08, -1.0, 0.0, 0.0, -1.0, 0.0, 0.0, -1.0, 0.0, 0.0, -1.0, 0.0, 0.0, 0.0, 1.0, 0.0, 0.0, 1.0, 0.0, 0.0, 1.0, 0.0, 0.0, 1.0, 0.0, 0.0, 0.0, -1.0, 0.0, 0.0, -1.0, 0.0, 0.0, -1.0, 0.0, 0.0, -1.0, 0.0, -1.0, 0.0, 0.0, -1.0, 0.0, 0.0, -1.0, 0.0, 0.0, -1.0, 0.0, 0.0, 0.0, 1.0, 0.0, 0.0, 1.0, 0.0, 0.0, 1.0, 0.0, 0.0, 1.0, 0.0, 0.0, 1.0, 0.0, 0.0, 1.0, 0.0, 0.0, 1.0, 0.0, 0.0, 1.0, 0.0, 1.0, 0.0, 0.0, 1.0, 0.0, 0.0, 1.0, 0.0, 0.0, 1.0, 0.0, -1.0, -0.004179, -0.0001319, -1.0, -0.004179, -0.0001319, -1.0, -0.004179, -0.0001319, -1.0, -0.004179, -0.0001319, 1.0, 0.0, 0.0, 1.0, 0.0, 0.0, 1.0, 0.0, 0.0, 1.0, 0.0, 0.0, 0.0, 0.0, -1.0, 0.0, 0.0, -1.0, 0.0, 0.0, -1.0, 0.0, 0.0, -1.0, -1.0, -0.001983, -0.0001351, -1.0, -0.001983, -0.0001351, -1.0, -0.001983, -0.0001351, -1.0, -0.001983, -0.0001351, 1.0, 0.0, 0.0, 1.0, 0.0, 0.0, 1.0, 0.0, 0.0, 1.0, 0.0, 0.0, 0.0, 0.0, 1.0, 0.0, 0.0, 1.0, 0.0, 0.0, 1.0, 0.0, 0.0, 1.0, 0.0, 1.0, 4.174e-08, 0.0, 1.0, 4.174e-08, 0.0, 1.0, 4.174e-08, 0.0, 1.0, 4.174e-08, 0.0, 1.0, 0.0, 0.0, 1.0, 0.0, 0.0, 1.0, 0.0, 0.0, 1.0, 0.0, 0.0, 1.0, 0.0, 0.0, 1.0, 0.0, 0.0, 1.0, 0.0, 0.0, 1.0, 0.0, 0.0, 1.0, 0.0, 0.0, 1.0, 0.0, 0.0, 1.0, 0.0, 0.0, 1.0, 0.0, 0.0, 1.0, 0.0, 0.0, 1.0, 0.0, 0.0, 1.0, 0.0, 0.0, 1.0, 0.0, 0.0, 1.0, 0.0, 0.0, 1.0, -3.615e-08, 0.0, 1.0, -3.615e-08, 0.0, 1.0, -3.615e-08, 0.0, 1.0, -3.615e-08, 0.0, 1.0, 0.0, 0.0, 1.0, 0.0, 0.0, 1.0, 0.0, 0.0, 1.0, 0.0, 0.0, 1.0, 0.0, 0.0, 1.0, 0.0, 0.0, 1.0, 0.0, 0.0, 1.0, 0.0, 0.0, 1.0, 0.0, 0.0, 1.0, 0.0, 0.0, 1.0, 0.0, 0.0, 1.0, 0.0, 0.0, 1.0, 0.0, 0.0, 1.0, 0.0, 0.0, 1.0, 0.0, 0.0, 1.0, 0.0, 0.0, 1.0, 0.0, -1.0, 0.0, 0.001617, -1.0, 0.0, 0.001617, -1.0, 0.0, 0.001617, -1.0, 0.0, 0.001617, 1.0, -0.00319, 0.0002744, 1.0, -0.00319, 0.0002744, 1.0, -0.00319, 0.0002744, 1.0, -0.00319, 0.0002744, -1.0, 0.0, 0.0, -1.0, 0.0, 0.0, -1.0, 0.0, 0.0, -1.0, 0.0, 0.0, 0.0, 0.0, 1.0, 0.0, 0.0, 1.0, 0.0, 0.0, 1.0, 0.0, 0.0, 1.0, 0.0, 0.0, 1.0, 0.0, 0.0, 1.0, 1.0, -0.001512, 0.0002805, 1.0, -0.001512, 0.0002805, 1.0, -0.001512, 0.0002805, 1.0, -0.001512, 0.0002805, -1.0, 0.0, 0.0, -1.0, 0.0, 0.0, -1.0, 0.0, 0.0, -1.0, 0.0, 0.0, 0.0, 0.0, -1.0, 0.0, 0.0, -1.0, 0.0, 0.0, -1.0, 0.0, 0.0, -1.0, 1.0, -0.00319, 0.0002744, 1.0, -0.00319, 0.0002744, 1.0, -0.00319, 0.0002744, 1.0, -0.00319, 0.0002744, -1.0, 0.0, 0.0, -1.0, 0.0, 0.0, -1.0, 0.0, 0.0, -1.0, 0.0, 0.0, 0.0, 0.0, 1.0, 0.0, 0.0, 1.0, 0.0, 0.0, 1.0, 0.0, 0.0, 1.0, 1.0, -0.001512, 0.0002805, 1.0, -0.001512, 0.0002805, 1.0, -0.001512, 0.0002805, 1.0, -0.001512, 0.0002805, -1.0, 0.0, 0.0, -1.0, 0.0, 0.0, -1.0, 0.0, 0.0, -1.0, 0.0, 0.0, 0.0, 0.0, -1.0, 0.0, 0.0, -1.0, 0.0, 0.0, -1.0, 0.0, 0.0, -1.0, 0.0, 0.0, -1.0, 0.0, 0.0, -1.0, 0.0, 1.0, 0.0, 0.0, 1.0, 0.0, 0.0, 1.0, 0.0, 0.0, 1.0, 0.0, 0.0, 1.0, 0.0, 0.0, 1.0, 0.0, 0.0, 1.0, 0.0, 0.0, 1.0, 0.0, 0.0, 1.0, 0.0, 0.0, 1.0, 0.0, 0.0, 1.0, 0.0, 0.0, 1.0, 0.0, 0.0, 1.0, 0.0, 0.0, 1.0, 0.0, 0.0, 1.0, 0.0, 0.0, 1.0, 0.0, 0.0, 1.0, -7.126e-08, 0.0, 1.0, -7.126e-08, 0.0, 1.0, -7.126e-08, 0.0, 1.0, -7.126e-08, 0.0, 1.0, 0.0, 0.0, 1.0, 0.0, 0.0, 1.0, 0.0, 0.0, 1.0, 0.0, 0.0, 1.0, 2.794e-08, 0.0, 1.0, 2.794e-08, 0.0, 1.0, 2.794e-08, 0.0, 1.0, 2.794e-08, 0.0, 0.0, 1.0, 0.0, 0.0, 1.0, 0.0, 0.0, 1.0, 0.0, 0.0, 1.0, 0.0, 0.0, -1.0, 0.0, 0.0, -1.0, 0.0, 0.0, -1.0, 0.0, 0.0, -1.0, 1.0, 0.0, 0.0, 1.0, 0.0, 0.0, 1.0, 0.0, 0.0, 1.0, 0.0, 0.0, 0.0, 0.0, 1.0, 0.0, 0.0, 1.0, 0.0, 0.0, 1.0, 0.0, 0.0, 1.0, 0.0, 0.0, 1.0, 0.0, 0.0, 1.0, 0.0, 0.0, 1.0, 0.0, 0.0, 1.0, 0.0, 0.0, 1.0, 0.0, 0.0, 1.0, 0.0, 0.0, 1.0, 0.0, 0.0, 1.0, 0.0, 0.0, -1.0, 0.0, 0.0, -1.0, 0.0, 0.0, -1.0, 0.0, 0.0, -1.0, 0.0, 0.0, -1.0, 0.0, 0.0, -1.0, 0.0, 0.0, -1.0, 0.0, 0.0, -1.0, -1.0, 0.0, 0.0001073, -1.0, 0.0, 0.0001073, -1.0, 0.0, 0.0001073, -1.0, 0.0, 0.0001073, 0.0, 1.0, -1.452e-08, 0.0, 1.0, -1.452e-08, 0.0, 1.0, -1.452e-08, 0.0, 1.0, -1.452e-08, 0.0, 1.0, -3.563e-08, 0.0, 1.0, -3.563e-08, 0.0, 1.0, -3.563e-08, 0.0, 1.0, -3.563e-08, 0.0, 1.0, 1.644e-08, 0.0, 1.0, 1.644e-08, 0.0, 1.0, 1.644e-08, 0.0, 1.0, 1.644e-08, 0.0, 1.0, 3.564e-08, 0.0, 1.0, 3.564e-08, 0.0, 1.0, 3.564e-08, 0.0, 1.0, 3.564e-08, 0.0, 1.0, -3.564e-08, 0.0, 1.0, -3.564e-08, 0.0, 1.0, -3.564e-08, 0.0, 1.0, -3.564e-08, 0.0, 1.0, -7.718e-08, 0.0, 1.0, -7.718e-08, 0.0, 1.0, -7.718e-08, 0.0, 1.0, -7.718e-08, 0.0, 1.0, -8.488e-07, 0.0, 1.0, -8.488e-07, 0.0, 1.0, -8.488e-07, 0.0, 1.0, -8.488e-07, 0.0, 1.0, 0.0, 0.0, 1.0, 0.0, 0.0, 1.0, 0.0, 0.0, 1.0, 0.0, 0.0, 1.0, -3.315e-08, 0.0, 1.0, -3.315e-08, 0.0, 1.0, -3.315e-08, 0.0, 1.0, -3.315e-08, 0.0, 1.0, 3.087e-07, 0.0, 1.0, 3.087e-07, 0.0, 1.0, 3.087e-07, 0.0, 1.0, 3.087e-07, 0.0, 1.0, -3.858e-07, 0.0, 1.0, -3.858e-07, 0.0, 1.0, -3.858e-07, 0.0, 1.0, -3.858e-07, 0.0, 1.0, 0.0, 0.0, 1.0, 0.0, 0.0, 1.0, 0.0, 0.0, 1.0, 0.0, 0.0, 1.0, -3.315e-08, 0.0, 1.0, -3.315e-08, 0.0, 1.0, -3.315e-08, 0.0, 1.0, -3.315e-08, -1.0, 0.0, 0.001616, -1.0, 0.0, 0.001616, -1.0, 0.0, 0.001616, -1.0, 0.0, 0.001616, 0.0, 0.0, -1.0, 0.0, 0.0, -1.0, 0.0, 0.0, -1.0, 0.0, 0.0, -1.0, 1.0, 0.0, 0.0, 1.0, 0.0, 0.0, 1.0, 0.0, 0.0, 1.0, 0.0, 0.0, 0.0, 0.0, 1.0, 0.0, 0.0, 1.0, 0.0, 0.0, 1.0, 0.0, 0.0, 1.0, 1.0, 0.0, -0.001511, 1.0, 0.0, -0.001511, 1.0, 0.0, -0.001511, 1.0, 0.0, -0.001511, 0.0, 0.0, -1.0, 0.0, 0.0, -1.0, 0.0, 0.0, -1.0, 0.0, 0.0, -1.0, -1.0, 0.0, 0.001616, -1.0, 0.0, 0.001616, -1.0, 0.0, 0.001616, -1.0, 0.0, 0.001616, 0.0, 0.0, -1.0, 0.0, 0.0, -1.0, 0.0, 0.0, -1.0, 0.0, 0.0, -1.0, 0.0, 1.0, 4.091e-08, 0.0, 1.0, 4.091e-08, 0.0, 1.0, 4.091e-08, 0.0, 1.0, 4.091e-08, 0.0, 1.0, -4.558e-08, 0.0, 1.0, -4.558e-08, 0.0, 1.0, -4.558e-08, 0.0, 1.0, -4.558e-08, 0.0, 0.0, -1.0, 0.0, 0.0, -1.0, 0.0, 0.0, -1.0, 0.0, 0.0, -1.0, 0.0, 0.0, -1.0, 0.0, 0.0, -1.0, 0.0, 0.0, -1.0, 0.0, 0.0, -1.0, 0.0, 0.0, 1.0, 0.0, 0.0, 1.0, 0.0, 0.0, 1.0, 0.0, 0.0, 1.0, 1.0, 0.0, 0.0, 1.0, 0.0, 0.0, 1.0, 0.0, 0.0, 1.0, 0.0, 0.0, 0.0, 0.0, 1.0, 0.0, 0.0, 1.0, 0.0, 0.0, 1.0, 0.0, 0.0, 1.0, 0.0, 1.0, 8.966e-08, 0.0, 1.0, 8.966e-08, 0.0, 1.0, 8.966e-08, 0.0, 1.0, 8.966e-08, -1.0, 0.0, 0.0, -1.0, 0.0, 0.0, -1.0, 0.0, 0.0, -1.0, 0.0, 0.0, 0.0, -1.0, -8.964e-08, 0.0, -1.0, -8.964e-08, 0.0, -1.0, -8.964e-08, 0.0, -1.0, -8.964e-08, 0.0, 0.0, -1.0, 0.0, 0.0, -1.0, 0.0, 0.0, -1.0, 0.0, 0.0, -1.0, 0.0, 1.0, 0.0, 0.0, 1.0, 0.0, 0.0, 1.0, 0.0, 0.0, 1.0, 0.0, 0.0, 0.0, 1.0, 0.0, 0.0, 1.0, 0.0, 0.0, 1.0, 0.0, 0.0, 1.0, 0.0, 0.0, 1.0, 0.0, 0.0, 1.0, 0.0, 0.0, 1.0, 0.0, 0.0, 1.0, 0.0, -1.0, 0.0, 0.0, -1.0, 0.0, 0.0, -1.0, 0.0, 0.0, -1.0, 0.0, -1.0, 0.003837, -0.0001319, -1.0, 0.003837, -0.0001319, -1.0, 0.003837, -0.0001324, -1.0, 0.003837, -0.0001324, 1.0, 0.0, 0.0, 1.0, 0.0, 0.0, 1.0, 0.0, 0.0, 1.0, 0.0, 0.0, 0.0, 0.0, -1.0, 0.0, 0.0, -1.0, 0.0, 0.0, -1.0, 0.0, 0.0, -1.0, -1.0, 0.001976, -0.0001351, -1.0, 0.001976, -0.0001351, -1.0, 0.001976, -0.0001351, -1.0, 0.001976, -0.0001351, 1.0, 0.0, 0.0, 1.0, 0.0, 0.0, 1.0, 0.0, 0.0, 1.0, 0.0, 0.0, 0.0, 0.0, 1.0, 0.0, 0.0, 1.0, 0.0, 0.0, 1.0, 0.0, 0.0, 1.0])] * 3)])
arm_armature = bpy.data.armatures.new('Armature')  # bones are not reproduced

# ---- objects
ob_cube_005 = bpy.data.objects.new('Cube.005', me_cube_001)
ob_armature = bpy.data.objects.new('Armature', arm_armature)

# ---- transforms, parenting, visibility, modifiers, constraints
ob_cube_005.parent = ob_armature
ob_cube_005.matrix_parent_inverse = Matrix(((1.947e-07, -0.0, 1.0, -0.0), (1.344e-07, 1.0, -2.616e-14, -0.0), (-1.0, 1.344e-07, 1.947e-07, -0.0), (-0.0, -0.0, -0.0, 1.0)))
ob_cube_005.location = (-2.447e-07, 0.0, 0.0)
ob_cube_005.lock_rotations_4d = False
ob_cube_005.empty_display_type = 'ARROWS'
ob_cube_005.lineart.crease_threshold = 0.0
_vg = ob_cube_005.vertex_groups.new(name='Bone')
_vg.add([0, 1, 2, 3, 4, 5, 6, 7, 8, 9, 10, 11, 12, 13, 14, 15, 16, 17, 18, 19, 20, 21, 22, 23, 24, 25, 26, 27, 28, 29, 30, 31, 32, 33, 34, 35, 36, 37, 38, 39, 40, 41, 42, 43, 44, 45, 46, 47, 48, 49, 50, 51, 52, 53, 54, 55, 56, 57, 58, 59, 60, 61, 62, 63, 64, 65, 66, 67, 68, 69, 70, 71, 72, 73, 74, 75, 76, 77, 78, 79, 80, 81, 82, 83, 84, 85, 86, 87, 88, 89, 90, 91, 92, 93, 94, 95, 96, 97, 98, 99, 100, 101, 102, 103, 104, 105, 106, 107, 108, 109, 110, 111, 112, 113, 114, 115, 116, 117, 118, 119, 120, 121, 122, 123, 124, 125, 126, 127, 128, 129, 130, 131, 132, 133, 134, 135, 136, 137, 138, 139, 140, 141, 142, 143, 144, 145, 146, 147, 148, 149, 150, 151, 152, 153, 154, 155, 156, 157, 158, 159, 160, 161], 1.0, 'REPLACE')
_m = ob_cube_005.modifiers.new('Armature', 'ARMATURE')
_m.object = ob_armature
ob_armature.location = (0.0, 0.0, 0.0)
ob_armature.rotation_euler = (-1.344e-07, -1.571, 0.0)
ob_armature.show_in_front = True

# ---- collection membership
col_collection.objects.link(ob_cube_005)
col_collection.objects.link(ob_armature)

# ---- scene / render settings (as saved in the file)
scene.frame_start = 1; scene.frame_end = 250; scene.frame_set(0)
scene.render.engine = 'BLENDER_EEVEE_NEXT'
bpy.context.view_layer.update()

# ---- added for rendering (the .blend has no active camera): camera
cam_auto = bpy.data.cameras.new('AutoCamera')
cam_auto.lens = 50.0
cam_auto.sensor_width = 36.0
cam_auto.clip_end = 1000.0
ob_auto_camera = bpy.data.objects.new('AutoCamera', cam_auto)
scene.collection.objects.link(ob_auto_camera)
ob_auto_camera.location = (2.58571, -1.91203, 1.70376)
ob_auto_camera.rotation_euler = (1.09748, -7.21219e-08, 0.694738)
scene.camera = ob_auto_camera
bpy.context.view_layer.update()
